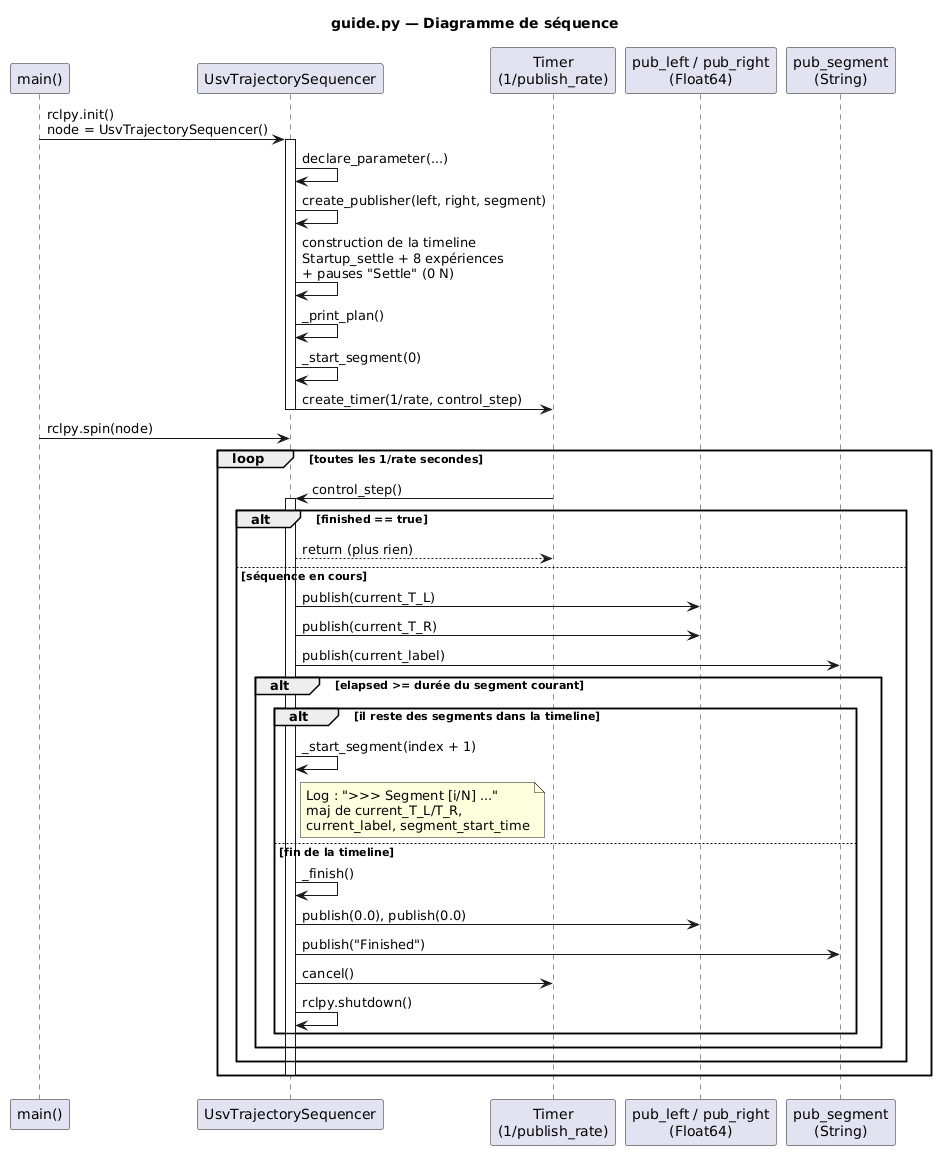

The diagram above was rendered by PlantUML. Its source (embedded in the PNG):
@startuml
title guide.py — Diagramme de séquence

participant "main()" as Main
participant "UsvTrajectorySequencer" as Seq
participant "Timer\n(1/publish_rate)" as Timer
participant "pub_left / pub_right\n(Float64)" as Thrust
participant "pub_segment\n(String)" as Seg

Main -> Seq : rclpy.init()\nnode = UsvTrajectorySequencer()
activate Seq
Seq -> Seq : declare_parameter(...)
Seq -> Seq : create_publisher(left, right, segment)
Seq -> Seq : construction de la timeline\nStartup_settle + 8 expériences\n+ pauses "Settle" (0 N)
Seq -> Seq : _print_plan()
Seq -> Seq : _start_segment(0)
Seq -> Timer : create_timer(1/rate, control_step)
deactivate Seq

Main -> Seq : rclpy.spin(node)

loop toutes les 1/rate secondes
  Timer -> Seq : control_step()
  activate Seq
  alt finished == true
    Seq --> Timer : return (plus rien)
  else séquence en cours
    Seq -> Thrust : publish(current_T_L)
    Seq -> Thrust : publish(current_T_R)
    Seq -> Seg : publish(current_label)
    alt elapsed >= durée du segment courant
      alt il reste des segments dans la timeline
        Seq -> Seq : _start_segment(index + 1)
        note right of Seq
          Log : ">>> Segment [i/N] ..."
          maj de current_T_L/T_R,
          current_label, segment_start_time
        end note
      else fin de la timeline
        Seq -> Seq : _finish()
        Seq -> Thrust : publish(0.0), publish(0.0)
        Seq -> Seg : publish("Finished")
        Seq -> Timer : cancel()
        Seq -> Seq : rclpy.shutdown()
      end
    end
  end
  deactivate Seq
end
@enduml